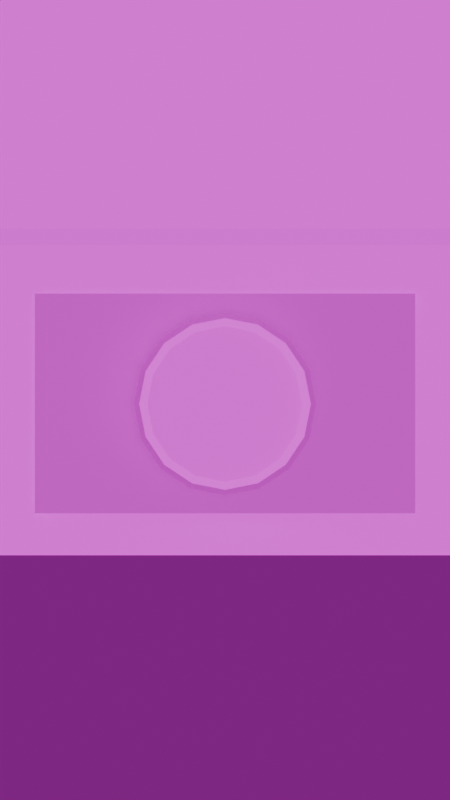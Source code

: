 # Source: restaurant.blend  (saved by Blender 4.3.34; exported with 4.5.12 LTS)
import bpy
from mathutils import Matrix  # noqa: F401  (used for matrix-valued properties, if any)

bpy.ops.wm.read_factory_settings(use_empty=True)
scene = bpy.context.scene
scene.name = 'Scene'

# ---- collections
col_collection = bpy.data.collections.new('Collection'); scene.collection.children.link(col_collection)
col_collection_2 = bpy.data.collections.new('Collection 2'); scene.collection.children.link(col_collection_2)

# ---- images (referenced by path relative to the original .blend; pixels are not part of the script)
import os
ASSET_DIR = os.environ.get("B2B_ASSET_DIR", "")  # directory of the original .blend (textures are referenced by path, not embedded)
HERE = os.path.dirname(os.path.abspath(__file__))  # packed textures are extracted next to this script under _unpacked/

def load_image(name, relpath, width, height, colorspace="sRGB"):
    """Load a texture the original file referenced (path relative to the .blend, or extracted next to this script)."""
    p = next((c for c in (os.path.join(HERE, relpath), os.path.join(ASSET_DIR, relpath)) if relpath and os.path.exists(c)), "")
    if p:
        img = bpy.data.images.load(p, check_existing=True)
        img.name = name
    else:  # same state as the original file: an image datablock whose file is absent (Cycles renders it pink)
        img = bpy.data.images.new(name, width, height)
        img.source = "FILE"
        img.filepath = "//" + (relpath or name)
    img.colorspace_settings.name = colorspace
    return img
img_countertop_jpg = load_image('Countertop.jpg', 'Countertop.jpg', 1024, 1024, 'sRGB')
img_countertopnorm_png = load_image('CounterTopNorm.png', 'CounterTopNorm.png', 1024, 1024, 'sRGB')
img_woodthing_jpg = load_image('WoodThing.jpg', 'WoodThing.jpg', 1024, 1024, 'sRGB')
img_woodsnorm_png = load_image('WoodsNorm.png', 'WoodsNorm.png', 1024, 1024, 'sRGB')
img_woodplanks_jpg = load_image('WoodPlanks.jpg', 'WoodPlanks.jpg', 1024, 1024, 'sRGB')
img_woodplanksnormal_png = load_image('woodplanksnormal.png', 'woodplanksnormal.png', 1024, 1024, 'sRGB')
img_obsidian_jpg = load_image('Obsidian.jpg', 'Obsidian.jpg', 1024, 1024, 'sRGB')
img_obsidiannormal_png = load_image('obsidianNormal.png', 'obsidianNormal.png', 1024, 1024, 'sRGB')
img_woodlogs_jpg = load_image('woodlogs.jpg', 'woodlogs.jpg', 1024, 1024, 'sRGB')

# ---- materials (node trees are filled in below, after node groups)
mat_countertop = bpy.data.materials.new('Countertop')
mat_woodshit = bpy.data.materials.new('Woodshit')
mat_plankfloors = bpy.data.materials.new('PlankFloors')
mat_obsidian = bpy.data.materials.new('Obsidian')
mat_wood = bpy.data.materials.new('Wood')
mat_generalgray = bpy.data.materials.new('GeneralGray')

# ---- material node trees
mat_countertop.use_nodes = True; mat_countertop.node_tree.nodes.clear()
_N = mat_countertop.node_tree.nodes; _L = mat_countertop.node_tree.links
n0 = _N.new('ShaderNodeBsdfPrincipled'); n0.name = 'Principled BSDF'; n0.location = (10, 300)
n0.inputs[2].default_value = 1.0
n1 = _N.new('ShaderNodeOutputMaterial'); n1.name = 'Material Output'; n1.location = (300, 300)
n2 = _N.new('ShaderNodeTexImage'); n2.name = 'Image Texture'; n2.location = (-429, 276)
n2.image = img_countertop_jpg
n3 = _N.new('ShaderNodeTexImage'); n3.name = 'Image Texture.001'; n3.location = (-434, 65)
n3.image = img_countertopnorm_png
n4 = _N.new('ShaderNodeNormalMap'); n4.name = 'Normal Map'; n4.location = (-162, 119)
n4.inputs[0].default_value = 0.4
_L.new(n0.outputs[0], n1.inputs[0])
_L.new(n4.outputs[0], n0.inputs[5])
_L.new(n3.outputs[0], n4.inputs[1])
_L.new(n2.outputs[0], n0.inputs[0])
n1.is_active_output = True
mat_woodshit.use_nodes = True; mat_woodshit.node_tree.nodes.clear()
_N = mat_woodshit.node_tree.nodes; _L = mat_woodshit.node_tree.links
n0 = _N.new('ShaderNodeBsdfPrincipled'); n0.name = 'Principled BSDF'; n0.location = (10, 300)
n0.inputs[2].default_value = 1.0
n1 = _N.new('ShaderNodeOutputMaterial'); n1.name = 'Material Output'; n1.location = (300, 300)
n2 = _N.new('ShaderNodeTexImage'); n2.name = 'Image Texture'; n2.location = (-514, 306)
n2.image = img_woodthing_jpg
n3 = _N.new('ShaderNodeTexImage'); n3.name = 'Image Texture.001'; n3.location = (-536, 44)
n3.image = img_woodsnorm_png
n4 = _N.new('ShaderNodeNormalMap'); n4.name = 'Normal Map'; n4.location = (-181, 137)
n4.inputs[0].default_value = 0.5
_L.new(n0.outputs[0], n1.inputs[0])
_L.new(n4.outputs[0], n0.inputs[5])
_L.new(n3.outputs[0], n4.inputs[1])
_L.new(n2.outputs[0], n0.inputs[0])
n1.is_active_output = True
mat_plankfloors.use_nodes = True; mat_plankfloors.node_tree.nodes.clear()
_N = mat_plankfloors.node_tree.nodes; _L = mat_plankfloors.node_tree.links
n0 = _N.new('ShaderNodeBsdfPrincipled'); n0.name = 'Principled BSDF'; n0.location = (10, 300)
n1 = _N.new('ShaderNodeOutputMaterial'); n1.name = 'Material Output'; n1.location = (300, 300)
n2 = _N.new('ShaderNodeTexImage'); n2.name = 'Image Texture'; n2.location = (-570, 287)
n2.image = img_woodplanks_jpg
n3 = _N.new('ShaderNodeTexImage'); n3.name = 'Image Texture.001'; n3.location = (-521, 83)
n3.image = img_woodplanksnormal_png
n4 = _N.new('ShaderNodeMix'); n4.name = 'Mix'; n4.location = (-255, 270)
n4.data_type = 'RGBA'
n4.inputs[0].default_value = 0.7
n4.inputs[7].default_value = (0.0, 0.0, 0.0, 1.0)
n5 = _N.new('ShaderNodeNormalMap'); n5.name = 'Normal Map'; n5.location = (-187, 26)
_L.new(n0.outputs[0], n1.inputs[0])
_L.new(n2.outputs[0], n4.inputs[6])
_L.new(n3.outputs[0], n5.inputs[1])
_L.new(n5.outputs[0], n0.inputs[5])
_L.new(n4.outputs[2], n0.inputs[0])
n1.is_active_output = True
mat_obsidian.use_nodes = True; mat_obsidian.node_tree.nodes.clear()
_N = mat_obsidian.node_tree.nodes; _L = mat_obsidian.node_tree.links
n0 = _N.new('ShaderNodeBsdfPrincipled'); n0.name = 'Principled BSDF'; n0.location = (10, 300)
n0.inputs[2].default_value = 1.0
n1 = _N.new('ShaderNodeOutputMaterial'); n1.name = 'Material Output'; n1.location = (300, 300)
n2 = _N.new('ShaderNodeTexImage'); n2.name = 'Image Texture'; n2.location = (-455, 276)
n2.image = img_obsidian_jpg
n3 = _N.new('ShaderNodeTexImage'); n3.name = 'Image Texture.001'; n3.location = (-426, 41)
n3.image = img_obsidiannormal_png
n4 = _N.new('ShaderNodeNormalMap'); n4.name = 'Normal Map'; n4.location = (-159, 138)
_L.new(n0.outputs[0], n1.inputs[0])
_L.new(n3.outputs[0], n4.inputs[1])
_L.new(n4.outputs[0], n0.inputs[5])
_L.new(n2.outputs[0], n0.inputs[0])
n1.is_active_output = True
mat_wood.use_nodes = True; mat_wood.node_tree.nodes.clear()
_N = mat_wood.node_tree.nodes; _L = mat_wood.node_tree.links
n0 = _N.new('ShaderNodeBsdfPrincipled'); n0.name = 'Principled BSDF'; n0.location = (10, 300)
n0.inputs[2].default_value = 1.0
n1 = _N.new('ShaderNodeOutputMaterial'); n1.name = 'Material Output'; n1.location = (300, 300)
n2 = _N.new('ShaderNodeTexImage'); n2.name = 'Image Texture'; n2.location = (-468, 275)
n2.image = img_woodthing_jpg
_L.new(n0.outputs[0], n1.inputs[0])
_L.new(n2.outputs[0], n0.inputs[0])
n1.is_active_output = True
mat_generalgray.use_nodes = True; mat_generalgray.node_tree.nodes.clear()
_N = mat_generalgray.node_tree.nodes; _L = mat_generalgray.node_tree.links
n0 = _N.new('ShaderNodeBsdfPrincipled'); n0.name = 'Principled BSDF'; n0.location = (64, 300)
n0.inputs[2].default_value = 1.0
n1 = _N.new('ShaderNodeOutputMaterial'); n1.name = 'Material Output'; n1.location = (354, 300)
n2 = _N.new('ShaderNodeTexImage'); n2.name = 'Image Texture'; n2.location = (-441, 295)
n2.image = img_woodlogs_jpg
n3 = _N.new('ShaderNodeMix'); n3.name = 'Mix'; n3.location = (-116, 257)
n3.data_type = 'RGBA'
n3.inputs[0].default_value = 0.6733
n3.inputs[7].default_value = (0.0, 0.0, 0.0, 1.0)
_L.new(n0.outputs[0], n1.inputs[0])
_L.new(n3.outputs[2], n0.inputs[0])
_L.new(n2.outputs[0], n3.inputs[6])
n1.is_active_output = True

# ---- world
world_world = bpy.data.worlds.new('World'); scene.world = world_world
world_world.use_nodes = True; world_world.node_tree.nodes.clear()
_N = world_world.node_tree.nodes; _L = world_world.node_tree.links
n0 = _N.new('ShaderNodeOutputWorld'); n0.name = 'World Output'; n0.location = (300, 300)
n1 = _N.new('ShaderNodeBackground'); n1.name = 'Background'; n1.location = (10, 300)
n1.inputs[0].default_value = (0.05088, 0.05088, 0.05088, 1.0)
_L.new(n1.outputs[0], n0.inputs[0])
n0.is_active_output = True
world_world.color = (0.05088, 0.05088, 0.05088)
world_world.sun_shadow_jitter_overblur = 0.0

# ---- cameras
cam_camera_003 = bpy.data.cameras.new('Camera.003')
cam_camera_003.type = 'ORTHO'
cam_camera_003.ortho_scale = 4.9

# ---- lights
light_sun_001 = bpy.data.lights.new('Sun.001', 'SUN')
light_sun_001.energy = 4.0
light_sun = bpy.data.lights.new('Sun', 'SUN')
light_sun.energy = 4.0

# ---- meshes
me_plane = bpy.data.meshes.new('Plane')
me_plane.from_pydata([(-1.52, 0.0, -0.95), (1.52, 0.0, -0.95), (-1.52, 0.0, 0.95), (1.52, 0.0, 0.95), (-1.52, 0.0, 1.05), (1.52, 0.0, 1.05), (-1.52, 0.0, 2.579), (1.52, 0.0, 2.579), (-1.52, 0.0, -2.55), (1.52, 0.0, -2.55)], [], [(0, 1, 3, 2), (4, 5, 7, 6), (2, 3, 5, 4), (1, 0, 8, 9)])
me_plane.polygons.foreach_set('material_index', [0, 0, 1, 2])
_uv = me_plane.uv_layers.new(name='UVMap')
_uv.uv.foreach_set('vector', [0.9842, 0.5644, 0.008553, 0.5644, 0.008553, -0.04535, 0.9842, -0.04535, 0.9842, 1.055, 0.008553, 1.055, 0.008553, 0.5647, 0.9842, 0.5647, 0.9774, 0.4533, 0.01919, 0.4533, 0.01919, 0.4217, 0.9774, 0.4217, 1.451, 0.9938, -0.425, 0.9938, -0.425, 0.006194, 1.451, 0.006194])
me_plane.materials.append(mat_countertop)
me_plane.materials.append(mat_woodshit)
me_plane.materials.append(mat_plankfloors)
me_plane.update()
me_plane_001 = bpy.data.meshes.new('Plane.001')
me_plane_001.from_pydata([(-1.257, -0.7476, 3.584e-09), (1.257, -0.7476, 3.584e-09), (-1.257, 0.7045, -7.584e-09), (1.257, 0.7045, -7.584e-09)], [], [(0, 1, 3, 2)])
_uv = me_plane_001.uv_layers.new(name='UVMap')
_uv.uv.foreach_set('vector', [0.0, 0.0, 1.0, 0.0, 1.0, 1.0, 0.0, 1.0])
me_plane_001.materials.append(mat_obsidian)
me_plane_001.update()
me_circle_001 = bpy.data.meshes.new('Circle.001')
me_circle_001.from_pydata([(7.451e-09, 0.4, 0.07677), (-0.3536, 0.2536, 0.07677), (-0.4619, 0.09134, 0.07677), (-0.5, -0.1, 0.07677), (-0.4619, -0.2913, 0.07677), (7.451e-09, -0.6, 0.07677), (0.3536, -0.4536, 0.07677), (0.4619, -0.2913, 0.07677), (0.4619, 0.09134, 0.07677), (0.3536, 0.2536, 0.07677), (7.159e-09, 0.4522, 0.09877), (-0.2113, 0.4101, 0.09877), (-0.3904, 0.2904, 0.09877), (-0.5101, 0.1113, 0.09877), (-0.5522, -0.1, 0.09877), (-0.5101, -0.3113, 0.09877), (-0.3904, -0.4904, 0.09877), (-0.2113, -0.6101, 0.09877), (7.159e-09, -0.6522, 0.09877), (0.2113, -0.6101, 0.09877), (0.3904, -0.4904, 0.09877), (0.5101, -0.3113, 0.09877), (0.5522, -0.1, 0.09877), (0.5101, 0.1113, 0.09877), (0.3904, 0.2904, 0.09877), (0.2113, 0.4101, 0.09877), (6.678e-09, 0.4865, -2.235e-08), (-0.2244, 0.4419, -2.235e-08), (-0.4147, 0.3147, -2.235e-08), (-0.5419, 0.1244, -2.235e-08), (-0.5865, -0.1, -2.235e-08), (-0.5419, -0.3244, -2.235e-08), (-0.4147, -0.5147, -2.235e-08), (-0.2244, -0.6419, -2.235e-08), (6.678e-09, -0.6865, -2.235e-08), (0.2244, -0.6419, -2.235e-08), (0.4147, -0.5147, -2.235e-08), (0.5419, -0.3244, -2.235e-08), (0.5865, -0.1, -2.235e-08), (0.5419, 0.1244, -2.235e-08), (0.4147, 0.3147, -2.235e-08), (0.2244, 0.4419, -2.235e-08), (-0.1913, 0.3619, 0.07677), (-0.3536, -0.4536, 0.07677), (-0.1913, -0.5619, 0.07677), (0.1913, -0.5619, 0.07677), (0.5, -0.1, 0.07677), (0.1913, 0.3619, 0.07677)], [], [(9, 47, 25, 24), (44, 5, 18, 17), (0, 42, 11, 10), (47, 0, 10, 25), (5, 45, 19, 18), (42, 1, 12, 11), (45, 6, 20, 19), (1, 2, 13, 12), (6, 7, 21, 20), (2, 3, 14, 13), (7, 46, 22, 21), (3, 4, 15, 14), (46, 8, 23, 22), (4, 43, 16, 15), (8, 9, 24, 23), (43, 44, 17, 16), (23, 24, 40, 39), (16, 17, 33, 32), (24, 25, 41, 40), (17, 18, 34, 33), (10, 11, 27, 26), (25, 10, 26, 41), (18, 19, 35, 34), (11, 12, 28, 27), (19, 20, 36, 35), (12, 13, 29, 28), (20, 21, 37, 36), (13, 14, 30, 29), (21, 22, 38, 37), (14, 15, 31, 30), (22, 23, 39, 38), (15, 16, 32, 31), (42, 0, 47, 9, 8, 46, 7, 6, 45, 5, 44, 43, 4, 3, 2, 1)])
me_circle_001.polygons.foreach_set('material_index', [1, 1, 1, 1, 1, 1, 1, 1, 1, 1, 1, 1, 1, 1, 1, 1, 1, 1, 1, 1, 1, 1, 1, 1, 1, 1, 1, 1, 1, 1, 1, 1, 0])
_uv = me_circle_001.uv_layers.new(name='UVMap')
_uv.uv.foreach_set('vector', [0.1648, 0.1065, 0.105, 0.1651, 0.08477, 0.1513, 0.1509, 0.08541, 0.4603, 0.4077, 0.4935, 0.3305, 0.5179, 0.3356, 0.4809, 0.4218, 0.07247, 0.2413, 0.07165, 0.3243, 0.04718, 0.3291, 0.04839, 0.2364, 0.105, 0.1651, 0.07247, 0.2413, 0.04839, 0.2364, 0.08477, 0.1513, 0.4935, 0.3305, 0.4946, 0.2467, 0.5193, 0.2421, 0.5179, 0.3356, 0.07165, 0.3243, 0.1034, 0.4017, 0.08268, 0.4153, 0.04718, 0.3291, 0.4946, 0.2467, 0.4644, 0.1691, 0.4851, 0.1558, 0.5193, 0.2421, 0.1034, 0.4017, 0.1619, 0.4624, 0.1478, 0.4831, 0.08268, 0.4153, 0.4644, 0.1691, 0.4062, 0.1096, 0.4202, 0.08891, 0.4851, 0.1558, 0.1619, 0.4624, 0.2391, 0.4958, 0.2339, 0.5204, 0.1478, 0.4831, 0.4062, 0.1096, 0.328, 0.07644, 0.3333, 0.05158, 0.4202, 0.08891, 0.2391, 0.4958, 0.3227, 0.497, 0.3272, 0.5216, 0.2339, 0.5204, 0.328, 0.07644, 0.2431, 0.07506, 0.2385, 0.05048, 0.3333, 0.05158, 0.3227, 0.497, 0.4, 0.4659, 0.4133, 0.4864, 0.3272, 0.5216, 0.2431, 0.07506, 0.1648, 0.1065, 0.1509, 0.08541, 0.2385, 0.05048, 0.4, 0.4659, 0.4603, 0.4077, 0.4809, 0.4218, 0.4133, 0.4864, 0.2385, 0.05048, 0.1509, 0.08541, 0.1226, 0.04445, 0.228, 0.0008353, 0.4133, 0.4864, 0.4809, 0.4218, 0.5227, 0.4493, 0.4412, 0.5296, 0.1509, 0.08541, 0.08477, 0.1513, 0.04332, 0.1245, 0.1226, 0.04445, 0.4809, 0.4218, 0.5179, 0.3356, 0.5667, 0.3448, 0.5227, 0.4493, 0.04839, 0.2364, 0.04718, 0.3291, 0.0001, 0.3377, 0.0004786, 0.2275, 0.08477, 0.1513, 0.04839, 0.2364, 0.0004786, 0.2275, 0.04332, 0.1245, 0.5179, 0.3356, 0.5193, 0.2421, 0.5672, 0.2321, 0.5667, 0.3448, 0.04718, 0.3291, 0.08268, 0.4153, 0.03944, 0.4433, 0.0001, 0.3377, 0.5193, 0.2421, 0.4851, 0.1558, 0.5251, 0.1301, 0.5672, 0.2321, 0.08268, 0.4153, 0.1478, 0.4831, 0.1202, 0.525, 0.03944, 0.4433, 0.4851, 0.1558, 0.4202, 0.08891, 0.4497, 0.04865, 0.5251, 0.1301, 0.1478, 0.4831, 0.2339, 0.5204, 0.2248, 0.5688, 0.1202, 0.525, 0.4202, 0.08891, 0.3333, 0.05158, 0.3443, 9.998e-05, 0.4497, 0.04865, 0.2339, 0.5204, 0.3272, 0.5216, 0.3358, 0.5688, 0.2248, 0.5688, 0.3333, 0.05158, 0.2385, 0.05048, 0.228, 0.0008353, 0.3443, 9.998e-05, 0.3272, 0.5216, 0.4133, 0.4864, 0.4412, 0.5296, 0.3358, 0.5688, 0.5244, 0.6414, 0.4811, 0.7158, 0.4127, 0.7679, 0.3295, 0.7899, 0.2443, 0.7784, 0.1699, 0.7351, 0.1178, 0.6667, 0.09582, 0.5835, 0.1073, 0.4983, 0.1506, 0.4239, 0.219, 0.3718, 0.3022, 0.3498, 0.3874, 0.3613, 0.4618, 0.4046, 0.5139, 0.473, 0.5359, 0.5562])
me_circle_001.materials.append(mat_woodshit)
me_circle_001.materials.append(mat_wood)
me_circle_001.update()
me_plane_014 = bpy.data.meshes.new('Plane.014')
me_plane_014.from_pydata([(-1.52, 0.3, -0.3), (1.52, 0.3, -0.3), (-1.52, 0.8453, 0.0), (1.52, 0.8453, 0.0), (-1.52, -0.8614, 0.02709), (1.52, -0.8614, 0.02709), (-1.52, -0.3161, 0.3271), (1.52, -0.3161, 0.3271)], [], [(0, 1, 3, 2), (4, 5, 7, 6)])
_uv = me_plane_014.uv_layers.new(name='UVMap')
_uv.uv.foreach_set('vector', [0.0, 0.3, 1.0, 0.3, 1.0, 0.7, 0.0, 0.7, 0.0, 0.3, 1.0, 0.3, 1.0, 0.7, 0.0, 0.7])
me_plane_014.materials.append(mat_woodshit)
me_plane_014.update()
me_cube_001 = bpy.data.meshes.new('Cube.001')
me_cube_001.from_pydata([(-1.525, -0.25, 0.1671), (-1.525, -0.25, 0.25), (-1.525, 0.25, 0.6238), (-1.525, 0.25, 0.71), (1.525, -0.25, 0.1671), (1.525, -0.25, 0.25), (1.525, 0.25, 0.6238), (1.525, 0.25, 0.71), (-1.525, -0.45, -0.9878), (-1.525, -0.45, -0.9163), (-1.525, 0.05, -0.2449), (-1.525, 0.05, -0.1224), (1.525, -0.45, -0.9878), (1.525, -0.45, -0.9163), (1.525, 0.05, -0.2449), (1.525, 0.05, -0.1224)], [], [(0, 1, 3, 2), (2, 3, 7, 6), (6, 7, 5, 4), (4, 5, 1, 0), (2, 6, 4, 0), (7, 3, 1, 5), (8, 9, 11, 10), (10, 11, 15, 14), (14, 15, 13, 12), (12, 13, 9, 8), (10, 14, 12, 8), (15, 11, 9, 13)])
_uv = me_cube_001.uv_layers.new(name='UVMap')
_uv.uv.foreach_set('vector', [0.375, 0.0, 0.625, 0.0, 0.625, 0.25, 0.375, 0.25, 0.375, 0.25, 0.625, 0.25, 0.625, 0.5, 0.375, 0.5, 0.375, 0.5, 0.625, 0.5, 0.625, 0.75, 0.375, 0.75, -1.505, 0.3643, 2.505, 0.3643, 2.505, 1.386, -1.505, 1.386, 0.125, 0.5, 0.375, 0.5, 0.375, 0.75, 0.125, 0.75, 0.02067, 0.3785, 0.9715, 0.3785, 0.9715, 0.6058, 0.02067, 0.6058, 0.375, 0.0, 0.625, 0.0, 0.625, 0.25, 0.375, 0.25, 0.375, 0.25, 0.625, 0.25, 0.625, 0.5, 0.375, 0.5, 0.375, 0.5, 0.625, 0.5, 0.625, 0.75, 0.375, 0.75, -1.505, 0.3643, 2.505, 0.3643, 2.505, 1.386, -1.505, 1.386, 0.125, 0.5, 0.375, 0.5, 0.375, 0.75, 0.125, 0.75, 0.02067, 0.3785, 0.9715, 0.3785, 0.9715, 0.6058, 0.02067, 0.6058])
me_cube_001.materials.append(mat_countertop)
me_cube_001.update()
me_circle = bpy.data.meshes.new('Circle')
me_circle.from_pydata([(0.0, 0.5, 0.0), (-0.25, 0.433, 0.0), (-0.433, 0.25, 0.0), (-0.5, 0.0, 0.0), (-0.433, -0.25, 0.0), (-0.25, -0.433, 0.0), (0.0, -0.5, 0.0), (0.25, -0.433, 0.0), (0.433, -0.25, 0.0), (0.5, 0.0, 0.0), (0.433, 0.25, 0.0), (0.25, 0.433, 0.0), (-1.983e-09, 0.5665, 0.02459), (-0.2833, 0.4906, 0.02459), (-0.4906, 0.2833, 0.02459), (-0.5665, -2.981e-08, 0.02459), (-0.4906, -0.2833, 0.02459), (-0.2833, -0.4906, 0.02459), (-1.983e-09, -0.5665, 0.02459), (0.2833, -0.4906, 0.02459), (0.4906, -0.2833, 0.02459), (0.5665, -2.981e-08, 0.02459), (0.4906, 0.2833, 0.02459), (0.2833, 0.4906, 0.02459), (3.429e-10, 0.6173, -0.1106), (-0.3087, 0.5346, -0.1106), (-0.5346, 0.3087, -0.1106), (-0.6173, -3.248e-08, -0.1106), (-0.5346, -0.3087, -0.1106), (-0.3087, -0.5346, -0.1106), (3.429e-10, -0.6173, -0.1106), (0.3087, -0.5346, -0.1106), (0.5346, -0.3087, -0.1106), (0.6173, -3.248e-08, -0.1106), (0.5346, 0.3087, -0.1106), (0.3087, 0.5346, -0.1106)], [], [(1, 0, 11, 10, 9, 8, 7, 6, 5, 4, 3, 2), (13, 14, 26, 25), (4, 5, 17, 16), (11, 0, 12, 23), (1, 2, 14, 13), (8, 9, 21, 20), (5, 6, 18, 17), (2, 3, 15, 14), (9, 10, 22, 21), (6, 7, 19, 18), (3, 4, 16, 15), (10, 11, 23, 22), (0, 1, 13, 12), (7, 8, 20, 19), (21, 22, 34, 33), (18, 19, 31, 30), (15, 16, 28, 27), (22, 23, 35, 34), (14, 15, 27, 26), (19, 20, 32, 31), (16, 17, 29, 28), (23, 12, 24, 35), (12, 13, 25, 24), (20, 21, 33, 32), (17, 18, 30, 29)])
_uv = me_circle.uv_layers.new(name='UVMap')
_uv.uv.foreach_set('vector', [0.4669, 0.7847, 0.28, 0.71, 0.1531, 0.5511, 0.1219, 0.3498, 0.1953, 0.1599, 0.3527, 0.03192, 0.5525, 0.001278, 0.7429, 0.0747, 0.8712, 0.2345, 0.9017, 0.4374, 0.8252, 0.6277, 0.6653, 0.755, 0.5159, 0.8821, 0.5177, 0.8497, 0.5357, 0.8466, 0.5324, 0.8874, 0.4725, 0.81, 0.4437, 0.8086, 0.4419, 0.8006, 0.475, 0.8022, 0.4675, 0.9165, 0.4929, 0.9034, 0.4984, 0.9094, 0.4692, 0.9242, 0.5084, 0.8797, 0.5098, 0.8515, 0.5177, 0.8497, 0.5159, 0.8821, 0.4014, 0.8746, 0.4147, 0.8998, 0.4088, 0.9052, 0.3934, 0.8763, 0.4437, 0.8086, 0.4181, 0.8219, 0.4125, 0.8158, 0.4419, 0.8006, 0.5098, 0.8515, 0.4967, 0.8259, 0.5027, 0.8204, 0.5177, 0.8497, 0.4147, 0.8998, 0.4388, 0.9152, 0.4364, 0.923, 0.4088, 0.9052, 0.4181, 0.8219, 0.4027, 0.8461, 0.395, 0.8437, 0.4125, 0.8158, 0.4967, 0.8259, 0.4725, 0.81, 0.475, 0.8022, 0.5027, 0.8204, 0.4388, 0.9152, 0.4675, 0.9165, 0.4692, 0.9242, 0.4364, 0.923, 0.4929, 0.9034, 0.5084, 0.8797, 0.5159, 0.8821, 0.4984, 0.9094, 0.4027, 0.8461, 0.4014, 0.8746, 0.3934, 0.8763, 0.395, 0.8437, 0.4088, 0.9052, 0.4364, 0.923, 0.431, 0.94, 0.3948, 0.918, 0.4125, 0.8158, 0.395, 0.8437, 0.3776, 0.8389, 0.3996, 0.8028, 0.5027, 0.8204, 0.475, 0.8022, 0.4802, 0.7842, 0.5173, 0.8074, 0.4364, 0.923, 0.4692, 0.9242, 0.4733, 0.9429, 0.431, 0.94, 0.5177, 0.8497, 0.5027, 0.8204, 0.5173, 0.8074, 0.5357, 0.8466, 0.395, 0.8437, 0.3934, 0.8763, 0.3763, 0.8801, 0.3776, 0.8389, 0.475, 0.8022, 0.4419, 0.8006, 0.4373, 0.7827, 0.4802, 0.7842, 0.4692, 0.9242, 0.4984, 0.9094, 0.5111, 0.9224, 0.4733, 0.9429, 0.4984, 0.9094, 0.5159, 0.8821, 0.5324, 0.8874, 0.5111, 0.9224, 0.3934, 0.8763, 0.4088, 0.9052, 0.3948, 0.918, 0.3763, 0.8801, 0.4419, 0.8006, 0.4125, 0.8158, 0.3996, 0.8028, 0.4373, 0.7827])
me_circle.materials.append(mat_wood)
me_circle.update()
me_plane_016 = bpy.data.meshes.new('Plane.016')
me_plane_016.from_pydata([(-1.023, -0.4183, 0.0), (0.9185, -0.4183, 0.0), (-0.82, -0.01351, 0.63), (0.73, -0.01351, 0.63)], [], [(0, 1, 3, 2)])
_uv = me_plane_016.uv_layers.new(name='UVMap')
_uv.uv.foreach_set('vector', [0.0, 0.0, 1.0, 0.0, 1.0, 1.0, 0.0, 1.0])
me_plane_016.materials.append(mat_obsidian)
me_plane_016.update()
me_cube_003 = bpy.data.meshes.new('Cube.003')
me_cube_003.from_pydata([(-3.475, 3.475, 3.475), (3.475, 3.475, 3.475), (-3.475, 3.475, -1.58), (3.475, 3.475, -1.58)], [], [(1, 0, 2, 3)])
_uv = me_cube_003.uv_layers.new(name='UVMap')
_uv.uv.foreach_set('vector', [0.0382, 1.646, 0.9667, 1.646, 0.9667, -0.6112, 0.0382, -0.6112])
me_cube_003.materials.append(mat_generalgray)
me_cube_003.update()

# ---- objects
ob_camera = bpy.data.objects.new('Camera', cam_camera_003)
ob_empty = bpy.data.objects.new('Empty', None)
ob_bg = bpy.data.objects.new('Bg', me_plane)
ob_obsiboard = bpy.data.objects.new('ObsiBoard', me_plane_001)
ob_board = bpy.data.objects.new('Board', me_circle_001)
ob_sun_001 = bpy.data.objects.new('Sun.001', light_sun_001)
ob_backwood = bpy.data.objects.new('Backwood', me_plane_014)
ob_countertop = bpy.data.objects.new('Countertop', me_cube_001)
ob_cuttingboard = bpy.data.objects.new('Cuttingboard', me_circle)
ob_obsidianboard = bpy.data.objects.new('ObsidianBoard', me_plane_016)
ob_sun = bpy.data.objects.new('Sun', light_sun)
ob_background = bpy.data.objects.new('Background', me_cube_003)

# ---- transforms, parenting, visibility, modifiers, constraints
ob_camera.location = (0.0, -4.934, 0.0)
ob_camera.rotation_euler = (1.571, -0.0, -0.0)
ob_empty.location = (0.0, 0.0, 0.0)
ob_empty.rotation_euler = (1.571, -0.0, -0.0)
ob_empty.empty_display_type = 'IMAGE'
ob_empty.empty_display_size = 5.0
ob_empty.empty_image_depth = 'FRONT'
ob_empty.use_empty_image_alpha = True
ob_empty.color = (1.0, 1.0, 1.0, 0.5)
ob_bg.location = (0.0, 0.0, 0.0)
ob_obsiboard.location = (0.0, -0.02875, 0.0)
ob_obsiboard.rotation_euler = (1.571, 2.22e-16, 2.22e-16)
ob_obsiboard.scale = (0.927, 0.927, 0.927)
ob_board.location = (0.0, -0.07187, 0.07187)
ob_board.rotation_euler = (1.571, 0.0, 0.0)
ob_board.scale = (0.9527, 0.9527, 0.9527)
ob_sun_001.location = (0.0, -3.225, 0.0)
ob_sun_001.rotation_euler = (1.568, -0.0007582, -0.0007562)
ob_backwood.location = (0.0, -0.0742, -1.8)
ob_backwood.rotation_euler = (1.571, 0.0, 0.0)
ob_countertop.location = (0.0, 0.0, -1.187)
ob_cuttingboard.location = (-0.03176, -0.2578, -1.694)
ob_cuttingboard.rotation_euler = (0.9851, -0.0, 0.0)
ob_cuttingboard.scale = (0.7734, 0.5236, 0.5367)
ob_obsidianboard.location = (0.0, 0.0, -2.028)
ob_sun.location = (0.0002515, -1.647, -0.4805)
ob_sun.rotation_euler = (0.86, 0.01265, 0.008655)
ob_background.location = (0.0, 0.0, -0.095)

# ---- collection membership
scene.collection.objects.link(ob_camera)
scene.collection.objects.link(ob_empty)
col_collection.objects.link(ob_bg)
col_collection.objects.link(ob_obsiboard)
col_collection.objects.link(ob_board)
col_collection.objects.link(ob_sun_001)
col_collection_2.objects.link(ob_backwood)
col_collection_2.objects.link(ob_countertop)
col_collection_2.objects.link(ob_cuttingboard)
col_collection_2.objects.link(ob_obsidianboard)
col_collection_2.objects.link(ob_sun)
col_collection_2.objects.link(ob_background)
def _layer_coll(name, lc=None):
    lc = lc or bpy.context.view_layer.layer_collection
    for c in lc.children:
        if c.name == name: return c
        r = _layer_coll(name, c)
        if r: return r
_layer_coll('Collection 2').exclude = True

# ---- scene / render settings (as saved in the file)
scene.camera = ob_camera
scene.frame_start = 1; scene.frame_end = 3; scene.frame_set(1)
scene.render.engine = 'BLENDER_EEVEE_NEXT'
scene.render.resolution_x = 1080
scene.render.resolution_y = 1920
bpy.context.view_layer.update()
